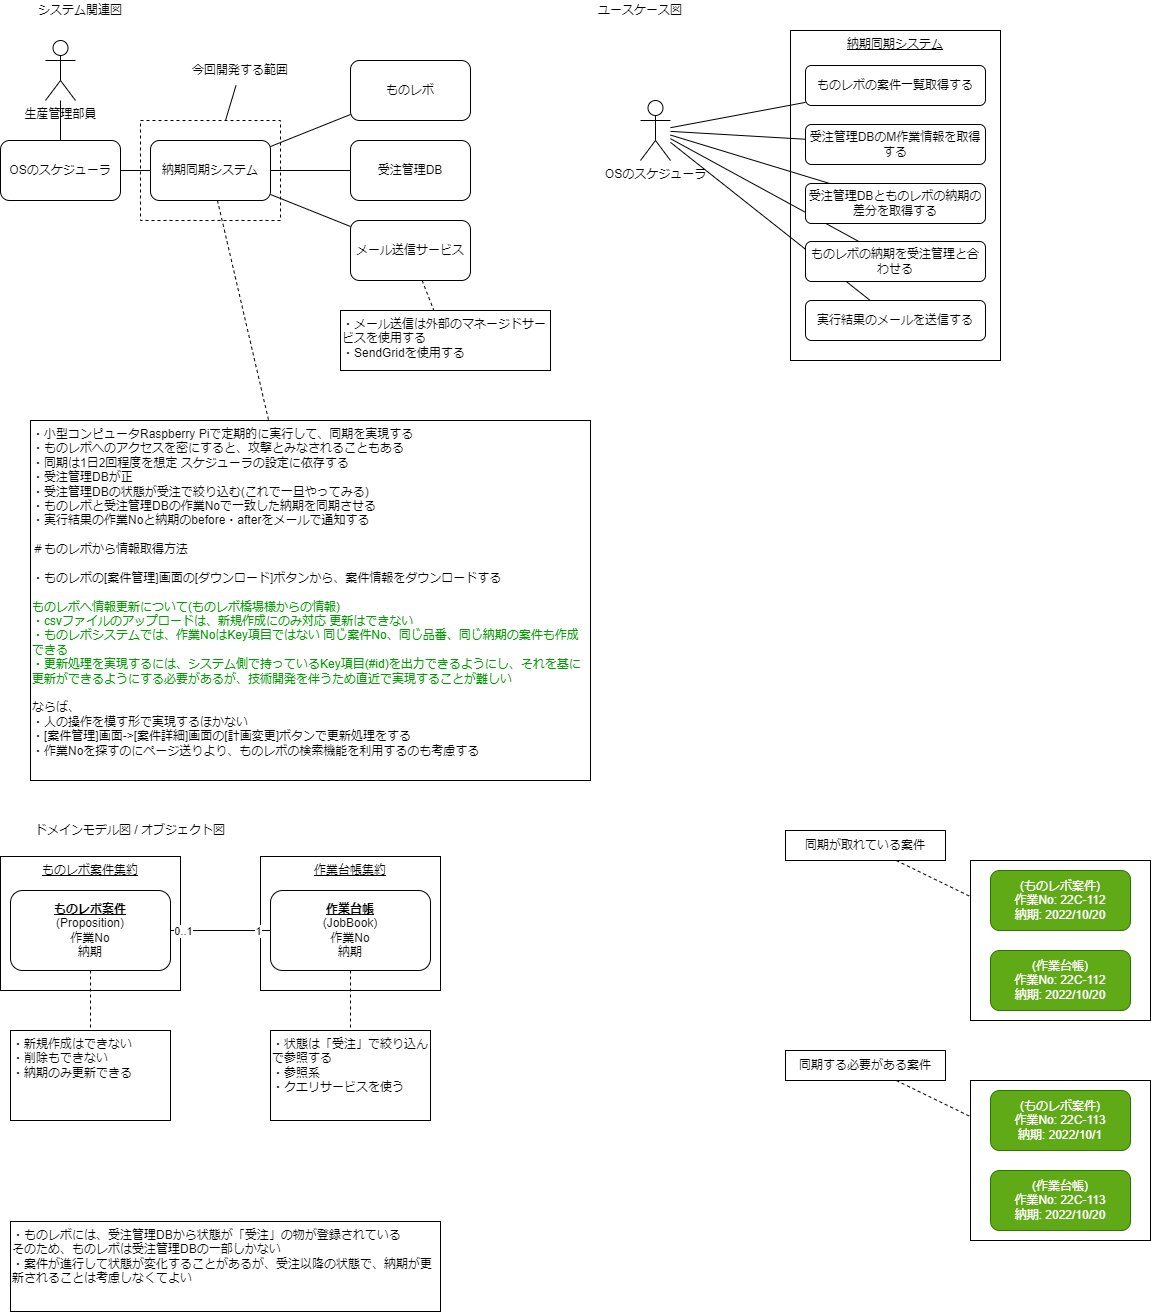

The diagram above was exported from draw.io. Its source (the exported page's mxGraphModel, read from the mxfile embedded in the PNG):
<mxGraphModel dx="858" dy="515" grid="1" gridSize="10" guides="1" tooltips="1" connect="1" arrows="1" fold="1" page="1" pageScale="1" pageWidth="1169" pageHeight="827" background="none" math="0" shadow="0">
  <root>
    <mxCell id="0" />
    <mxCell id="1" parent="0" />
    <mxCell id="273" value="&lt;u&gt;作業台帳集約&lt;/u&gt;" style="rounded=0;whiteSpace=wrap;html=1;verticalAlign=top;" parent="1" vertex="1">
      <mxGeometry x="270" y="876" width="180" height="134" as="geometry" />
    </mxCell>
    <mxCell id="272" value="&lt;u&gt;ものレボ案件集約&lt;/u&gt;" style="rounded=0;whiteSpace=wrap;html=1;verticalAlign=top;" parent="1" vertex="1">
      <mxGeometry x="10" y="876" width="180" height="134" as="geometry" />
    </mxCell>
    <mxCell id="264" value="" style="rounded=0;whiteSpace=wrap;html=1;fontColor=#009900;" parent="1" vertex="1">
      <mxGeometry x="980" y="880" width="180" height="160" as="geometry" />
    </mxCell>
    <mxCell id="240" value="&lt;u&gt;納期同期システム&lt;/u&gt;" style="rounded=0;whiteSpace=wrap;html=1;verticalAlign=top;" parent="1" vertex="1">
      <mxGeometry x="800" y="50" width="210" height="330" as="geometry" />
    </mxCell>
    <mxCell id="164" style="edgeStyle=none;html=1;fontColor=#FF0000;endArrow=none;endFill=0;dashed=1;startArrow=none;" parent="1" source="5" target="158" edge="1">
      <mxGeometry relative="1" as="geometry" />
    </mxCell>
    <mxCell id="121" value="" style="rounded=0;whiteSpace=wrap;html=1;fillColor=none;dashed=1;" parent="1" vertex="1">
      <mxGeometry x="150" y="140" width="140" height="100" as="geometry" />
    </mxCell>
    <mxCell id="2" value="システム関連図" style="text;html=1;strokeColor=none;fillColor=none;align=center;verticalAlign=middle;whiteSpace=wrap;rounded=0;" parent="1" vertex="1">
      <mxGeometry x="40" y="20" width="100" height="20" as="geometry" />
    </mxCell>
    <mxCell id="10" value="" style="rounded=0;orthogonalLoop=1;jettySize=auto;html=1;endArrow=none;endFill=0;" parent="1" source="237" target="5" edge="1">
      <mxGeometry relative="1" as="geometry">
        <mxPoint x="115" y="150" as="sourcePoint" />
      </mxGeometry>
    </mxCell>
    <mxCell id="155" value="" style="edgeStyle=none;html=1;endArrow=none;endFill=0;" parent="1" source="5" target="117" edge="1">
      <mxGeometry relative="1" as="geometry" />
    </mxCell>
    <mxCell id="248" style="edgeStyle=none;html=1;endArrow=none;endFill=0;" parent="1" source="5" target="247" edge="1">
      <mxGeometry relative="1" as="geometry" />
    </mxCell>
    <mxCell id="254" style="edgeStyle=none;html=1;fontColor=#009900;endArrow=none;endFill=0;" parent="1" source="5" target="253" edge="1">
      <mxGeometry relative="1" as="geometry" />
    </mxCell>
    <mxCell id="5" value="納期同期システム" style="rounded=1;whiteSpace=wrap;html=1;" parent="1" vertex="1">
      <mxGeometry x="160" y="160" width="120" height="60" as="geometry" />
    </mxCell>
    <mxCell id="21" value="ユースケース図" style="text;html=1;strokeColor=none;fillColor=none;align=center;verticalAlign=middle;whiteSpace=wrap;rounded=0;" parent="1" vertex="1">
      <mxGeometry x="600" y="20" width="100" height="20" as="geometry" />
    </mxCell>
    <mxCell id="33" value="ドメインモデル図 / オブジェクト図" style="text;html=1;strokeColor=none;fillColor=none;align=center;verticalAlign=middle;whiteSpace=wrap;rounded=0;" parent="1" vertex="1">
      <mxGeometry x="40" y="840" width="200" height="20" as="geometry" />
    </mxCell>
    <mxCell id="117" value="ものレボ" style="rounded=1;whiteSpace=wrap;html=1;" parent="1" vertex="1">
      <mxGeometry x="360" y="80" width="120" height="60" as="geometry" />
    </mxCell>
    <mxCell id="123" style="edgeStyle=none;html=1;endArrow=none;endFill=0;" parent="1" source="122" target="121" edge="1">
      <mxGeometry relative="1" as="geometry" />
    </mxCell>
    <mxCell id="122" value="今回開発する範囲" style="text;html=1;strokeColor=none;fillColor=none;align=center;verticalAlign=middle;whiteSpace=wrap;rounded=0;" parent="1" vertex="1">
      <mxGeometry x="180" y="75" width="140" height="30" as="geometry" />
    </mxCell>
    <mxCell id="158" value="&lt;div&gt;・小型コンピュータRaspberry Piで定期的に実行して、同期を実現する&lt;/div&gt;&lt;div&gt;・ものレボへのアクセスを密にすると、攻撃とみなされることもある&lt;/div&gt;&lt;div&gt;・同期は1日2回程度を想定 スケジューラの設定に依存する&lt;/div&gt;&lt;div&gt;・受注管理DBが正&lt;/div&gt;&lt;div&gt;・受注管理DBの状態が受注で絞り込む(これで一旦やってみる)&lt;/div&gt;&lt;div&gt;・ものレボと受注管理DBの作業Noで一致した納期を同期させる&lt;/div&gt;&lt;div&gt;・実行結果の作業Noと納期のbefore・afterをメールで通知する&lt;/div&gt;&lt;div&gt;&lt;br&gt;&lt;/div&gt;&lt;div&gt;＃ものレボから情報取得方法&lt;/div&gt;&lt;div&gt;&lt;br&gt;&lt;/div&gt;&lt;div&gt;・ものレボの[案件管理]画面の[ダウンロード]ボタンから、案件情報をダウンロードする&lt;br&gt;&lt;/div&gt;&lt;div&gt;&lt;br&gt;&lt;/div&gt;&lt;div&gt;&lt;font color=&quot;#009900&quot;&gt;ものレボへ情報更新について(ものレボ橋場様からの情報)&lt;/font&gt;&lt;/div&gt;&lt;div&gt;&lt;span style=&quot;color: rgb(0 , 153 , 0)&quot;&gt;・csvファイルのアップロードは、新規作成にのみ対応 更新はできない&lt;/span&gt;&lt;br&gt;&lt;/div&gt;&lt;div&gt;&lt;font color=&quot;#009900&quot;&gt;・ものレボシステムでは、作業NoはKey項目ではない&amp;nbsp;&lt;span&gt;同じ案件No、同じ品番、同じ納期の案件も作成できる&lt;/span&gt;&lt;/font&gt;&lt;/div&gt;&lt;div&gt;&lt;font color=&quot;#009900&quot;&gt;&lt;span&gt;・&lt;/span&gt;&lt;span&gt;更新処理を実現するには、システム側で持っているKey項目(#id)を&lt;/span&gt;&lt;span&gt;出力できるようにし、それを基に更新ができるようにする必要があるが、&lt;/span&gt;&lt;span&gt;技術開発を伴うため直近で実現することが難しい&lt;/span&gt;&lt;/font&gt;&lt;/div&gt;&lt;div&gt;&lt;span&gt;&lt;br&gt;&lt;/span&gt;&lt;/div&gt;&lt;div&gt;&lt;span&gt;ならば、&lt;/span&gt;&lt;/div&gt;&lt;div&gt;&lt;span&gt;・人の操作を模す形で実現するほかない&lt;/span&gt;&lt;/div&gt;&lt;div&gt;&lt;span&gt;・[案件管理]画面-&amp;gt;[案件詳細]画面の[計画変更]ボタンで更新処理をする&lt;/span&gt;&lt;/div&gt;&lt;div&gt;&lt;span&gt;・作業Noを探すのにページ送りより、ものレボの検索機能を利用するのも考慮する&lt;/span&gt;&lt;/div&gt;&lt;div&gt;&lt;br&gt;&lt;/div&gt;" style="rounded=0;whiteSpace=wrap;html=1;align=left;verticalAlign=top;" parent="1" vertex="1">
      <mxGeometry x="40" y="440" width="560" height="360" as="geometry" />
    </mxCell>
    <mxCell id="242" style="edgeStyle=none;html=1;endArrow=none;endFill=0;" parent="1" source="238" target="241" edge="1">
      <mxGeometry relative="1" as="geometry" />
    </mxCell>
    <mxCell id="256" style="edgeStyle=none;html=1;fontColor=#009900;endArrow=none;endFill=0;" parent="1" source="238" target="255" edge="1">
      <mxGeometry relative="1" as="geometry" />
    </mxCell>
    <mxCell id="260" style="edgeStyle=none;html=1;fontColor=#009900;endArrow=none;endFill=0;" parent="1" source="238" target="259" edge="1">
      <mxGeometry relative="1" as="geometry" />
    </mxCell>
    <mxCell id="284" style="edgeStyle=none;html=1;endArrow=none;endFill=0;" edge="1" parent="1" source="238" target="282">
      <mxGeometry relative="1" as="geometry" />
    </mxCell>
    <mxCell id="285" style="edgeStyle=none;html=1;endArrow=none;endFill=0;" edge="1" parent="1" source="238" target="283">
      <mxGeometry relative="1" as="geometry" />
    </mxCell>
    <mxCell id="238" value="OSのスケジューラ" style="shape=umlActor;verticalLabelPosition=bottom;verticalAlign=top;html=1;outlineConnect=0;" parent="1" vertex="1">
      <mxGeometry x="650" y="120" width="30" height="60" as="geometry" />
    </mxCell>
    <mxCell id="241" value="ものレボの納期を受注管理と合わせる" style="rounded=1;whiteSpace=wrap;html=1;" parent="1" vertex="1">
      <mxGeometry x="815" y="261" width="180" height="40" as="geometry" />
    </mxCell>
    <mxCell id="243" value="(ものレボ案件)&lt;br&gt;作業No: 22C-112&lt;br&gt;納期: 2022/10/20" style="rounded=1;whiteSpace=wrap;html=1;verticalAlign=middle;align=center;fillColor=#60a917;strokeColor=#2D7600;fontColor=#ffffff;" parent="1" vertex="1">
      <mxGeometry x="1000" y="890" width="140" height="60" as="geometry" />
    </mxCell>
    <mxCell id="246" value="(作業台帳)&lt;br&gt;作業No: 22C-112&lt;br&gt;納期: 2022/10/20" style="rounded=1;whiteSpace=wrap;html=1;verticalAlign=middle;align=center;fillColor=#60a917;strokeColor=#2D7600;fontColor=#ffffff;" parent="1" vertex="1">
      <mxGeometry x="1000" y="970" width="140" height="60" as="geometry" />
    </mxCell>
    <mxCell id="247" value="OSのスケジューラ" style="rounded=1;whiteSpace=wrap;html=1;" parent="1" vertex="1">
      <mxGeometry x="10" y="160" width="120" height="60" as="geometry" />
    </mxCell>
    <mxCell id="252" style="edgeStyle=none;html=1;endArrow=none;endFill=0;" parent="1" source="249" target="247" edge="1">
      <mxGeometry relative="1" as="geometry" />
    </mxCell>
    <mxCell id="249" value="生産管理部員" style="shape=umlActor;verticalLabelPosition=bottom;verticalAlign=top;html=1;outlineConnect=0;" parent="1" vertex="1">
      <mxGeometry x="55" y="60" width="30" height="60" as="geometry" />
    </mxCell>
    <mxCell id="237" value="受注管理DB" style="rounded=1;whiteSpace=wrap;html=1;" parent="1" vertex="1">
      <mxGeometry x="360" y="160" width="120" height="60" as="geometry" />
    </mxCell>
    <mxCell id="251" value="" style="edgeStyle=none;html=1;fontColor=#FF0000;endArrow=none;endFill=0;dashed=1;" parent="1" source="5" target="237" edge="1">
      <mxGeometry relative="1" as="geometry">
        <mxPoint x="225.86956521739125" y="220" as="sourcePoint" />
        <mxPoint x="280.6521739130435" y="500" as="targetPoint" />
      </mxGeometry>
    </mxCell>
    <mxCell id="258" style="edgeStyle=none;html=1;fontColor=#009900;endArrow=none;endFill=0;dashed=1;" parent="1" source="253" target="257" edge="1">
      <mxGeometry relative="1" as="geometry" />
    </mxCell>
    <mxCell id="253" value="メール送信サービス" style="rounded=1;whiteSpace=wrap;html=1;" parent="1" vertex="1">
      <mxGeometry x="360" y="240" width="120" height="60" as="geometry" />
    </mxCell>
    <mxCell id="255" value="実行結果のメールを送信する" style="rounded=1;whiteSpace=wrap;html=1;" parent="1" vertex="1">
      <mxGeometry x="815" y="320" width="180" height="40" as="geometry" />
    </mxCell>
    <mxCell id="257" value="・メール送信は外部のマネージドサービスを使用する&lt;br&gt;・SendGridを使用する" style="rounded=0;whiteSpace=wrap;html=1;align=left;verticalAlign=top;" parent="1" vertex="1">
      <mxGeometry x="350" y="330" width="210" height="60" as="geometry" />
    </mxCell>
    <mxCell id="259" value="ものレボの案件一覧取得する" style="rounded=1;whiteSpace=wrap;html=1;" parent="1" vertex="1">
      <mxGeometry x="815" y="85" width="180" height="40" as="geometry" />
    </mxCell>
    <mxCell id="277" style="edgeStyle=none;html=1;dashed=1;fontColor=default;endArrow=none;endFill=0;" parent="1" source="262" target="276" edge="1">
      <mxGeometry relative="1" as="geometry" />
    </mxCell>
    <mxCell id="278" style="edgeStyle=none;html=1;fontColor=default;endArrow=none;endFill=0;" parent="1" source="262" target="263" edge="1">
      <mxGeometry relative="1" as="geometry" />
    </mxCell>
    <mxCell id="279" value="0..1" style="edgeLabel;html=1;align=center;verticalAlign=middle;resizable=0;points=[];fontColor=default;" parent="278" vertex="1" connectable="0">
      <mxGeometry x="-0.7666" relative="1" as="geometry">
        <mxPoint as="offset" />
      </mxGeometry>
    </mxCell>
    <mxCell id="280" value="1" style="edgeLabel;html=1;align=center;verticalAlign=middle;resizable=0;points=[];fontColor=default;" parent="278" vertex="1" connectable="0">
      <mxGeometry x="0.7332" relative="1" as="geometry">
        <mxPoint as="offset" />
      </mxGeometry>
    </mxCell>
    <mxCell id="262" value="&lt;u&gt;&lt;b&gt;ものレボ案件&lt;br&gt;&lt;/b&gt;&lt;/u&gt;(Proposition)&lt;br&gt;作業No&lt;br&gt;納期" style="rounded=1;whiteSpace=wrap;html=1;verticalAlign=middle;align=center;" parent="1" vertex="1">
      <mxGeometry x="20" y="910" width="160" height="80" as="geometry" />
    </mxCell>
    <mxCell id="275" style="edgeStyle=none;html=1;dashed=1;fontColor=default;endArrow=none;endFill=0;" parent="1" source="263" target="274" edge="1">
      <mxGeometry relative="1" as="geometry" />
    </mxCell>
    <mxCell id="263" value="&lt;u&gt;&lt;b&gt;作業台帳&lt;br&gt;&lt;/b&gt;&lt;/u&gt;(JobBook)&lt;br&gt;作業No&lt;br&gt;納期" style="rounded=1;whiteSpace=wrap;html=1;verticalAlign=middle;align=center;" parent="1" vertex="1">
      <mxGeometry x="280" y="910" width="160" height="80" as="geometry" />
    </mxCell>
    <mxCell id="266" style="edgeStyle=none;html=1;fontColor=default;endArrow=none;endFill=0;dashed=1;" parent="1" source="265" target="264" edge="1">
      <mxGeometry relative="1" as="geometry" />
    </mxCell>
    <mxCell id="265" value="同期が取れている案件" style="rounded=0;whiteSpace=wrap;html=1;fontColor=default;" parent="1" vertex="1">
      <mxGeometry x="795" y="850" width="160" height="30" as="geometry" />
    </mxCell>
    <mxCell id="267" value="" style="rounded=0;whiteSpace=wrap;html=1;fontColor=#009900;" parent="1" vertex="1">
      <mxGeometry x="980" y="1100" width="180" height="160" as="geometry" />
    </mxCell>
    <mxCell id="268" value="(ものレボ案件)&lt;br&gt;作業No: 22C-113&lt;br&gt;納期: 2022/10/1" style="rounded=1;whiteSpace=wrap;html=1;verticalAlign=middle;align=center;fillColor=#60a917;strokeColor=#2D7600;fontColor=#ffffff;" parent="1" vertex="1">
      <mxGeometry x="1000" y="1110" width="140" height="60" as="geometry" />
    </mxCell>
    <mxCell id="269" value="(作業台帳)&lt;br&gt;作業No: 22C-113&lt;br&gt;納期: 2022/10/20" style="rounded=1;whiteSpace=wrap;html=1;verticalAlign=middle;align=center;fillColor=#60a917;strokeColor=#2D7600;fontColor=#ffffff;" parent="1" vertex="1">
      <mxGeometry x="1000" y="1190" width="140" height="60" as="geometry" />
    </mxCell>
    <mxCell id="270" style="edgeStyle=none;html=1;fontColor=default;endArrow=none;endFill=0;dashed=1;" parent="1" source="271" target="267" edge="1">
      <mxGeometry relative="1" as="geometry" />
    </mxCell>
    <mxCell id="271" value="同期する必要がある案件" style="rounded=0;whiteSpace=wrap;html=1;fontColor=default;" parent="1" vertex="1">
      <mxGeometry x="795" y="1070" width="160" height="30" as="geometry" />
    </mxCell>
    <mxCell id="274" value="・状態は「受注」で絞り込んで参照する&lt;br&gt;・参照系&lt;br&gt;・クエリサービスを使う" style="rounded=0;whiteSpace=wrap;html=1;align=left;verticalAlign=top;" parent="1" vertex="1">
      <mxGeometry x="280" y="1050" width="160" height="90" as="geometry" />
    </mxCell>
    <mxCell id="276" value="・新規作成はできない&lt;br&gt;・削除もできない&lt;br&gt;・納期のみ更新できる&lt;br&gt;" style="rounded=0;whiteSpace=wrap;html=1;align=left;verticalAlign=top;" parent="1" vertex="1">
      <mxGeometry x="20" y="1050" width="160" height="90" as="geometry" />
    </mxCell>
    <mxCell id="281" value="・ものレボには、受注管理DBから状態が「受注」の物が登録されている&lt;br&gt;そのため、ものレボは受注管理DBの一部しかない&lt;br&gt;・案件が進行して状態が変化することがあるが、受注以降の状態で、納期が更新されることは考慮しなくてよい" style="rounded=0;whiteSpace=wrap;html=1;align=left;verticalAlign=top;" parent="1" vertex="1">
      <mxGeometry x="20" y="1241" width="430" height="90" as="geometry" />
    </mxCell>
    <mxCell id="282" value="受注管理DBのM作業情報を取得する" style="rounded=1;whiteSpace=wrap;html=1;" vertex="1" parent="1">
      <mxGeometry x="815" y="144" width="180" height="40" as="geometry" />
    </mxCell>
    <mxCell id="283" value="受注管理DBとものレボの納期の差分を取得する" style="rounded=1;whiteSpace=wrap;html=1;" vertex="1" parent="1">
      <mxGeometry x="815" y="203" width="180" height="40" as="geometry" />
    </mxCell>
  </root>
</mxGraphModel>